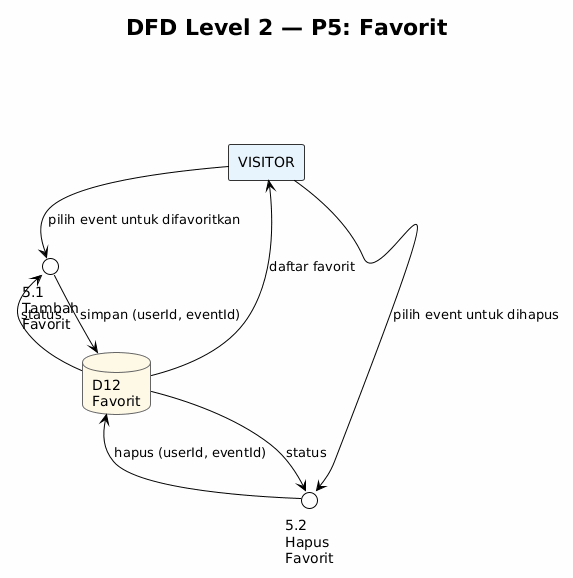

The diagram above was rendered by PlantUML. Its source (embedded in the PNG):
@startuml
!theme plain
skinparam rectangle {
  BorderColor #333333
  BackgroundColor #E8F4FD
}
skinparam circle {
  BorderColor #0066cc
  BackgroundColor #D6EAF8
}
skinparam database {
  BorderColor #666666
  BackgroundColor #FEF9E7
}
skinparam backgroundColor #FEFEFE

title DFD Level 2 — P5: Favorit

rectangle "VISITOR" as vis

circle "5.1\nTambah\nFavorit" as p51
circle "5.2\nHapus\nFavorit" as p52

database "D12\nFavorit" as d12

vis --> p51 : pilih event untuk difavoritkan
vis --> p52 : pilih event untuk dihapus

p51 --> d12 : simpan (userId, eventId)
p52 --> d12 : hapus (userId, eventId)

d12 --> p51 : status
d12 --> p52 : status
d12 --> vis : daftar favorit
@enduml